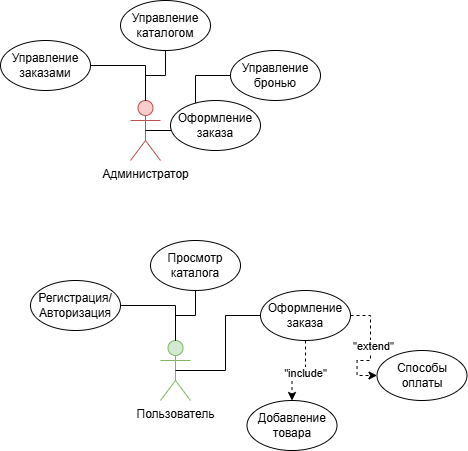

The diagram above was exported from draw.io. Its source (the exported page's mxGraphModel, read from the mxfile embedded in the PNG):
<mxGraphModel dx="1097" dy="598" grid="1" gridSize="10" guides="1" tooltips="1" connect="1" arrows="1" fold="1" page="1" pageScale="1" pageWidth="827" pageHeight="1169" math="0" shadow="0">
  <root>
    <mxCell id="0" />
    <mxCell id="1" parent="0" />
    <mxCell id="Hmj_gIOHf_fS0rPX58-I-17" value="Администратор" style="shape=umlActor;verticalLabelPosition=bottom;verticalAlign=top;html=1;outlineConnect=0;fillColor=#f8cecc;strokeColor=#b85450;" vertex="1" parent="1">
      <mxGeometry x="150" y="160" width="30" height="60" as="geometry" />
    </mxCell>
    <mxCell id="Hmj_gIOHf_fS0rPX58-I-21" style="edgeStyle=orthogonalEdgeStyle;rounded=0;orthogonalLoop=1;jettySize=auto;html=1;endArrow=none;startFill=0;" edge="1" parent="1" source="Hmj_gIOHf_fS0rPX58-I-18" target="Hmj_gIOHf_fS0rPX58-I-17">
      <mxGeometry relative="1" as="geometry" />
    </mxCell>
    <mxCell id="Hmj_gIOHf_fS0rPX58-I-18" value="Управление заказами" style="ellipse;whiteSpace=wrap;html=1;" vertex="1" parent="1">
      <mxGeometry x="20" y="100" width="90" height="50" as="geometry" />
    </mxCell>
    <mxCell id="Hmj_gIOHf_fS0rPX58-I-22" style="edgeStyle=orthogonalEdgeStyle;rounded=0;orthogonalLoop=1;jettySize=auto;html=1;endArrow=none;startFill=0;" edge="1" parent="1" source="Hmj_gIOHf_fS0rPX58-I-19" target="Hmj_gIOHf_fS0rPX58-I-17">
      <mxGeometry relative="1" as="geometry" />
    </mxCell>
    <mxCell id="Hmj_gIOHf_fS0rPX58-I-19" value="Управление каталогом" style="ellipse;whiteSpace=wrap;html=1;" vertex="1" parent="1">
      <mxGeometry x="140" y="60" width="90" height="50" as="geometry" />
    </mxCell>
    <mxCell id="Hmj_gIOHf_fS0rPX58-I-20" value="Управление бронью" style="ellipse;whiteSpace=wrap;html=1;" vertex="1" parent="1">
      <mxGeometry x="250" y="110" width="90" height="50" as="geometry" />
    </mxCell>
    <mxCell id="Hmj_gIOHf_fS0rPX58-I-23" style="edgeStyle=orthogonalEdgeStyle;rounded=0;orthogonalLoop=1;jettySize=auto;html=1;entryX=0.5;entryY=0.5;entryDx=0;entryDy=0;entryPerimeter=0;endArrow=none;startFill=0;" edge="1" parent="1" source="Hmj_gIOHf_fS0rPX58-I-20" target="Hmj_gIOHf_fS0rPX58-I-17">
      <mxGeometry relative="1" as="geometry" />
    </mxCell>
    <mxCell id="Hmj_gIOHf_fS0rPX58-I-24" value="Пользователь" style="shape=umlActor;verticalLabelPosition=bottom;verticalAlign=top;html=1;outlineConnect=0;fillColor=#d5e8d4;strokeColor=#82b366;" vertex="1" parent="1">
      <mxGeometry x="180" y="400" width="30" height="60" as="geometry" />
    </mxCell>
    <mxCell id="Hmj_gIOHf_fS0rPX58-I-25" style="edgeStyle=orthogonalEdgeStyle;rounded=0;orthogonalLoop=1;jettySize=auto;html=1;endArrow=none;startFill=0;" edge="1" parent="1" source="Hmj_gIOHf_fS0rPX58-I-26" target="Hmj_gIOHf_fS0rPX58-I-24">
      <mxGeometry relative="1" as="geometry" />
    </mxCell>
    <mxCell id="Hmj_gIOHf_fS0rPX58-I-26" value="Регистрация/Авторизация" style="ellipse;whiteSpace=wrap;html=1;" vertex="1" parent="1">
      <mxGeometry x="50" y="340" width="90" height="50" as="geometry" />
    </mxCell>
    <mxCell id="Hmj_gIOHf_fS0rPX58-I-27" style="edgeStyle=orthogonalEdgeStyle;rounded=0;orthogonalLoop=1;jettySize=auto;html=1;endArrow=none;startFill=0;" edge="1" parent="1" source="Hmj_gIOHf_fS0rPX58-I-28" target="Hmj_gIOHf_fS0rPX58-I-24">
      <mxGeometry relative="1" as="geometry" />
    </mxCell>
    <mxCell id="Hmj_gIOHf_fS0rPX58-I-28" value="Просмотр каталога" style="ellipse;whiteSpace=wrap;html=1;" vertex="1" parent="1">
      <mxGeometry x="170" y="300" width="90" height="50" as="geometry" />
    </mxCell>
    <mxCell id="Hmj_gIOHf_fS0rPX58-I-33" style="edgeStyle=orthogonalEdgeStyle;rounded=0;orthogonalLoop=1;jettySize=auto;html=1;entryX=0;entryY=0.5;entryDx=0;entryDy=0;dashed=1;" edge="1" parent="1" source="Hmj_gIOHf_fS0rPX58-I-29" target="Hmj_gIOHf_fS0rPX58-I-32">
      <mxGeometry relative="1" as="geometry" />
    </mxCell>
    <mxCell id="Hmj_gIOHf_fS0rPX58-I-36" value="&quot;extend&quot;" style="edgeLabel;html=1;align=center;verticalAlign=middle;resizable=0;points=[];" vertex="1" connectable="0" parent="Hmj_gIOHf_fS0rPX58-I-33">
      <mxGeometry x="-0.104" y="3" relative="1" as="geometry">
        <mxPoint as="offset" />
      </mxGeometry>
    </mxCell>
    <mxCell id="Hmj_gIOHf_fS0rPX58-I-34" style="edgeStyle=orthogonalEdgeStyle;rounded=0;orthogonalLoop=1;jettySize=auto;html=1;dashed=1;" edge="1" parent="1" source="Hmj_gIOHf_fS0rPX58-I-29" target="Hmj_gIOHf_fS0rPX58-I-31">
      <mxGeometry relative="1" as="geometry" />
    </mxCell>
    <mxCell id="Hmj_gIOHf_fS0rPX58-I-35" value="&quot;include&quot;" style="edgeLabel;html=1;align=center;verticalAlign=middle;resizable=0;points=[];" vertex="1" connectable="0" parent="Hmj_gIOHf_fS0rPX58-I-34">
      <mxGeometry x="-0.1799" y="3" relative="1" as="geometry">
        <mxPoint as="offset" />
      </mxGeometry>
    </mxCell>
    <mxCell id="Hmj_gIOHf_fS0rPX58-I-29" value="Оформление заказа" style="ellipse;whiteSpace=wrap;html=1;" vertex="1" parent="1">
      <mxGeometry x="280" y="350" width="90" height="50" as="geometry" />
    </mxCell>
    <mxCell id="Hmj_gIOHf_fS0rPX58-I-30" style="edgeStyle=orthogonalEdgeStyle;rounded=0;orthogonalLoop=1;jettySize=auto;html=1;entryX=0.5;entryY=0.5;entryDx=0;entryDy=0;entryPerimeter=0;endArrow=none;startFill=0;" edge="1" parent="1" source="Hmj_gIOHf_fS0rPX58-I-29" target="Hmj_gIOHf_fS0rPX58-I-24">
      <mxGeometry relative="1" as="geometry" />
    </mxCell>
    <mxCell id="Hmj_gIOHf_fS0rPX58-I-31" value="Добавление товара" style="ellipse;whiteSpace=wrap;html=1;" vertex="1" parent="1">
      <mxGeometry x="266.5" y="460" width="90" height="50" as="geometry" />
    </mxCell>
    <mxCell id="Hmj_gIOHf_fS0rPX58-I-32" value="Способы оплаты" style="ellipse;whiteSpace=wrap;html=1;" vertex="1" parent="1">
      <mxGeometry x="396.5" y="410" width="90" height="50" as="geometry" />
    </mxCell>
    <mxCell id="Hmj_gIOHf_fS0rPX58-I-37" value="Оформление заказа" style="ellipse;whiteSpace=wrap;html=1;" vertex="1" parent="1">
      <mxGeometry x="190" y="160" width="90" height="50" as="geometry" />
    </mxCell>
  </root>
</mxGraphModel>